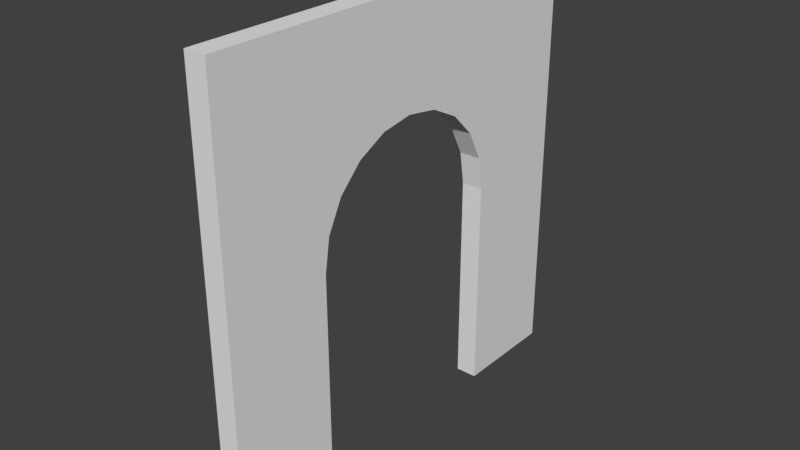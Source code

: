 # Source: Church_Front_Door_4x4x0_2.blend  (saved by Blender 2.79.0; exported with 4.5.12 LTS)
import bpy
from mathutils import Matrix  # noqa: F401  (used for matrix-valued properties, if any)

bpy.ops.wm.read_factory_settings(use_empty=True)
scene = bpy.context.scene
scene.name = 'Scene'

# ---- collections
col_collection_1 = bpy.data.collections.new('Collection 1'); scene.collection.children.link(col_collection_1)

# ---- world
world_world = bpy.data.worlds.new('World'); scene.world = world_world
world_world.color = (0.05088, 0.05088, 0.05088)
world_world.use_sun_shadow = False
world_world.sun_shadow_jitter_overblur = 0.0
world_world.cycles.sampling_method = 'MANUAL'

# ---- meshes
me_church_front_door_4x4x0_2 = bpy.data.meshes.new('Church Front Door 4x4x0_2')
me_church_front_door_4x4x0_2.from_pydata([(1.51e-08, 0.0, 0.0), (-6.366e-07, 4.0, 0.0), (4.0, 4.0, 0.0), (4.0, 6.517e-07, 0.0), (3.0, 4.0, -0.2), (2.0, 4.0, 0.0), (4.0, 2.0, 0.0), (2.0, 3.258e-07, 0.0), (-6.215e-07, 4.0, -0.2), (-4.737e-07, 3.0, 0.0), (3.0, 4.0, 0.0), (4.0, 1.0, 0.0), (3.0, 4.888e-07, 0.0), (-1.478e-07, 1.0, 0.0), (1.0, 4.0, 0.0), (4.0, 3.0, 0.0), (1.0, 1.629e-07, 0.0), (3.0, 2.0, 0.0), (-4.586e-07, 3.0, -0.2), (2.0, 3.0, 0.0), (2.0, 1.0, 0.0), (1.0, 1.0, 0.0), (1.0, 3.0, 0.0), (4.0, 4.0, -0.2), (4.0, 1.0, -0.2), (4.0, 6.517e-07, -0.2), (3.0, 4.888e-07, -0.2), (1.0, 4.0, -0.2), (2.0, 4.0, -0.2), (4.0, 3.0, -0.2), (4.0, 2.0, -0.2), (1.0, 1.629e-07, -0.2), (2.0, 3.258e-07, -0.2), (3.0, 2.0, -0.2), (2.0, 3.0, -0.2), (3.02e-08, 0.0, -0.2), (-1.327e-07, 1.0, -0.2), (2.0, 1.0, -0.2), (1.0, 1.0, -0.2), (1.0, 3.0, -0.2), (2.0, 3.0, 0.0), (3.0, 2.0, 0.0), (4.0, 3.0, 0.0), (3.0, 4.0, 0.0), (2.309, 2.951, 0.0), (2.588, 2.809, 0.0), (2.809, 2.588, 0.0), (2.951, 2.309, 0.0), (3.0, 2.0, -0.2), (2.0, 3.0, -0.2), (3.0, 4.0, -0.2), (4.0, 3.0, -0.2), (2.951, 2.309, -0.2), (2.809, 2.588, -0.2), (2.588, 2.809, -0.2), (2.309, 2.951, -0.2), (3.0, 2.0, 0.0), (2.0, 1.0, 0.0), (3.0, 5.049e-05, 0.0), (4.0, 1.0, 0.0), (2.951, 1.691, 0.0), (2.809, 1.412, 0.0), (2.588, 1.191, 0.0), (2.309, 1.049, 0.0), (2.0, 1.0, -0.2), (3.0, 2.0, -0.2), (4.0, 1.0, -0.2), (3.0, 5.049e-05, -0.2), (2.309, 1.049, -0.2), (2.588, 1.191, -0.2), (2.809, 1.412, -0.2), (2.951, 1.691, -0.2)], [], [(57, 64, 37, 20), (41, 48, 33, 17), (8, 27, 39, 18), (21, 16, 7, 20), (27, 28, 34, 39), (36, 38, 31, 35), (13, 0, 16, 21), (14, 22, 19, 5), (1, 9, 22, 14), (38, 37, 32, 31), (19, 34, 49, 40), (42, 41, 17, 6, 15), (28, 4, 50, 49, 34), (20, 7, 12, 58, 57), (17, 33, 65, 56), (48, 51, 29, 30, 33), (37, 64, 67, 26, 32), (67, 66, 24, 25, 26), (11, 24, 30, 6), (9, 18, 39, 22), (16, 31, 32, 7), (33, 30, 24, 66, 65), (1, 8, 18, 9), (7, 32, 26, 12), (59, 58, 12, 3, 11), (2, 23, 4, 10), (13, 36, 35, 0), (20, 37, 38, 21), (3, 25, 24, 11), (14, 27, 8, 1), (21, 38, 36, 13), (12, 26, 25, 3), (15, 29, 23, 2), (5, 19, 40, 43, 10), (0, 35, 31, 16), (5, 28, 27, 14), (4, 23, 29, 51, 50), (10, 4, 28, 5), (22, 39, 34, 19), (6, 30, 29, 15), (40, 44, 45, 46, 47, 41, 42, 43), (48, 52, 53, 54, 55, 49, 50, 51), (40, 49, 55, 44), (44, 55, 54, 45), (45, 54, 53, 46), (46, 53, 52, 47), (47, 52, 48, 41), (10, 43, 42, 15, 2), (56, 60, 61, 62, 63, 57, 58, 59), (64, 68, 69, 70, 71, 65, 66, 67), (64, 57, 63, 68), (68, 63, 62, 69), (69, 62, 61, 70), (70, 61, 60, 71), (71, 60, 56, 65), (17, 56, 59, 11, 6)])
me_church_front_door_4x4x0_2.use_remesh_preserve_volume = False
me_church_front_door_4x4x0_2.use_remesh_preserve_attributes = False
me_church_front_door_4x4x0_2.use_mirror_vertex_groups = False
me_church_front_door_4x4x0_2.update()

# ---- objects
ob_church_front_door_4x4x0_2 = bpy.data.objects.new('Church Front Door 4x4x0_2', me_church_front_door_4x4x0_2)

# ---- transforms, parenting, visibility, modifiers, constraints
ob_church_front_door_4x4x0_2.location = (0.0, 0.0, 0.0)
ob_church_front_door_4x4x0_2.rotation_euler = (-0.0, -1.571, 0.0)
ob_church_front_door_4x4x0_2.lineart.crease_threshold = 0.0

# ---- collection membership
col_collection_1.objects.link(ob_church_front_door_4x4x0_2)

# ---- scene / render settings (as saved in the file)
scene.frame_start = 1; scene.frame_end = 250; scene.frame_set(1)
scene.render.engine = 'BLENDER_EEVEE_NEXT'
scene.render.resolution_percentage = 50
scene.render.dither_intensity = 0.0
scene.cycles.use_denoising = False
scene.cycles.samples = 128
scene.cycles.sampling_pattern = 'TABULATED_SOBOL'
scene.cycles.use_adaptive_sampling = False
scene.cycles.use_light_tree = False
scene.cycles.blur_glossy = 0.0
scene.cycles.sample_clamp_indirect = 0.0
scene.view_settings.view_transform = 'Standard'
bpy.context.view_layer.update()

# ---- added for rendering (the .blend has no active camera and no usable light): camera, sun
cam_auto = bpy.data.cameras.new('AutoCamera')
cam_auto.lens = 50.0
cam_auto.sensor_width = 36.0
cam_auto.clip_end = 1000.0
ob_auto_camera = bpy.data.objects.new('AutoCamera', cam_auto)
scene.collection.objects.link(ob_auto_camera)
ob_auto_camera.location = (5.33713, -4.28456, 6.1897)
ob_auto_camera.rotation_euler = (1.09748, -7.21219e-08, 0.694738)
scene.camera = ob_auto_camera
light_auto_sun = bpy.data.lights.new('AutoSun', 'SUN')
light_auto_sun.energy = 3.0
light_auto_sun.angle = 0.0523599
ob_auto_sun = bpy.data.objects.new('AutoSun', light_auto_sun)
scene.collection.objects.link(ob_auto_sun)
ob_auto_sun.rotation_euler = (0.872665, 0.174533, 0.523599)
bpy.context.view_layer.update()
